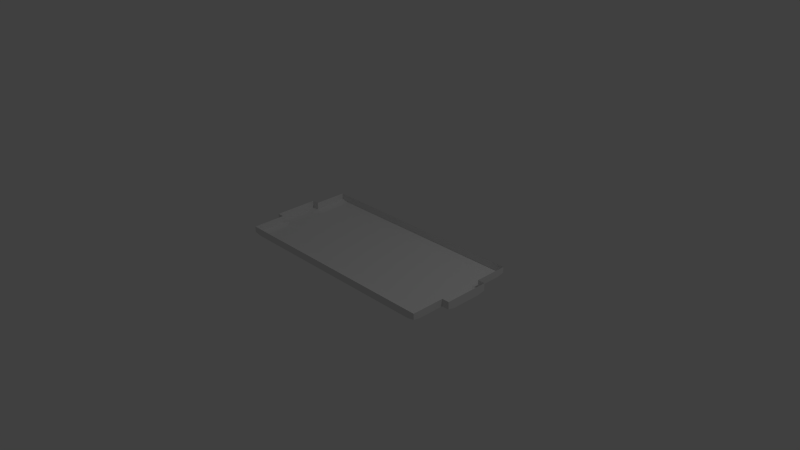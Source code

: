 # Source: field_collision.blend  (saved by Blender 2.76.0; exported with 4.5.12 LTS)
import bpy
from mathutils import Matrix  # noqa: F401  (used for matrix-valued properties, if any)

bpy.ops.wm.read_factory_settings(use_empty=True)
scene = bpy.context.scene
scene.name = 'Scene'

# ---- collections
col_collection_1 = bpy.data.collections.new('Collection 1'); scene.collection.children.link(col_collection_1)

# ---- materials (node trees are filled in below, after node groups)
mat_material = bpy.data.materials.new('Material')
mat_material.alpha_threshold = 0.0
mat_material.use_transparent_shadow = False
mat_material.roughness = 0.5
mat_material.line_color = (0.0, 0.0, 0.0, 1.0)

# ---- material node trees

# ---- world
world_world = bpy.data.worlds.new('World'); scene.world = world_world
world_world.color = (0.05088, 0.05088, 0.05088)
world_world.use_sun_shadow = False
world_world.sun_shadow_jitter_overblur = 0.0
world_world.cycles.sampling_method = 'MANUAL'
world_world.cycles.sample_map_resolution = 256

# ---- cameras
cam_camera = bpy.data.cameras.new('Camera')
cam_camera.clip_end = 100.0
cam_camera.lens = 35.0
cam_camera.sensor_width = 32.0
cam_camera.sensor_height = 18.0
cam_camera.ortho_scale = 7.314
cam_camera.dof.focus_distance = 0.0
cam_camera.dof.aperture_fstop = 128.0

# ---- lights
light_lamp = bpy.data.lights.new('Lamp', 'POINT')
light_lamp.transmission_factor = 0.0
light_lamp.cutoff_distance = 30.0
light_lamp.energy = 100.0
light_lamp.shadow_buffer_clip_start = 1.001
light_lamp.shadow_soft_size = 0.1
light_lamp.shadow_maximum_resolution = 0.006
light_lamp.use_absolute_resolution = True
light_lamp.cycles.use_multiple_importance_sampling = False

# ---- meshes
me_cube = bpy.data.meshes.new('Cube')
me_cube.from_pydata([(1.524, 0.762, 0.04), (1.524, -0.762, 0.04), (-1.524, -0.762, 0.04), (-1.524, 0.762, 0.04), (1.524, 0.762, 0.12), (1.524, -0.762, 0.12), (-1.524, -0.762, 0.12), (-1.524, 0.762, 0.12), (1.524, 0.3048, 0.02), (1.524, 0.3048, 0.12), (-1.524, 0.3048, 0.12), (1.524, -0.3048, 0.02), (1.524, -0.3048, 0.12), (-1.524, -0.3048, 0.02), (-1.524, -0.3048, 0.12), (-1.624, -0.3048, 0.02), (-1.624, 0.3048, 0.02), (-1.624, -0.3048, 0.12), (-1.624, 0.3048, 0.12), (1.624, 0.3048, 0.12), (1.624, 0.3048, 0.02), (1.624, -0.3048, 0.02), (1.624, -0.3048, 0.12), (1.524, -0.6624, 0.02), (-1.524, -0.6624, 0.02), (-1.524, 0.6628, 0.02), (1.524, 0.6628, 0.02), (-1.424, 0.762, 0.02), (-1.424, -0.762, 0.02), (-1.424, -0.6624, 0.0), (-1.424, 0.6628, 0.0), (1.426, 0.762, 0.02), (1.426, -0.762, 0.02), (1.426, -0.6624, 0.0), (1.426, 0.6628, 0.0), (-1.524, -0.2048, 0.0), (-1.624, -0.2048, 0.0), (-1.624, 0.2048, 0.0), (-1.524, 0.2048, 0.0), (-1.424, 0.3048, 0.0), (-1.424, -0.3048, 0.0), (-1.524, 0.3048, 0.02), (1.524, 0.2048, 0.0), (1.424, 0.3048, 0.0), (1.624, 0.2048, 5.96e-08), (1.524, -0.2048, 0.0), (1.624, -0.2048, 5.96e-08), (1.424, -0.3048, 0.0)], [], [(29, 24, 2, 28), (32, 28, 2, 6, 5, 1), (7, 3, 27, 31, 0, 4), (11, 23, 1, 5, 12), (0, 26, 8, 9, 4), (13, 15, 17, 14), (8, 20, 19, 9), (12, 22, 21, 11), (27, 3, 25, 30), (31, 27, 30, 34), (33, 29, 28, 32), (23, 33, 32, 1), (2, 24, 13, 14, 6), (0, 31, 34, 26), (39, 41, 38), (42, 8, 43), (44, 20, 8, 42), (21, 46, 45, 11), (11, 45, 47), (19, 20, 44, 46, 21, 22), (8, 26, 34, 43), (11, 47, 33, 23), (30, 25, 41, 39), (40, 13, 24, 29), (35, 13, 40), (25, 3, 7, 10, 41), (16, 37, 38, 41), (16, 41, 10, 18), (40, 29, 33, 47, 45, 46, 44, 42, 43, 34, 30, 39, 38, 37, 36, 35), (36, 37, 16, 18, 17, 15), (15, 13, 35, 36)])
me_cube.materials.append(mat_material)
me_cube.use_remesh_preserve_volume = False
me_cube.use_remesh_preserve_attributes = False
me_cube.use_mirror_vertex_groups = False
me_cube.update()

# ---- objects
ob_cube = bpy.data.objects.new('Cube', me_cube)
ob_lamp = bpy.data.objects.new('Lamp', light_lamp)
ob_camera = bpy.data.objects.new('Camera', cam_camera)

# ---- transforms, parenting, visibility, modifiers, constraints
ob_cube.location = (0.0, 0.0, 0.0)
ob_cube.lock_rotations_4d = False
ob_cube.empty_display_type = 'ARROWS'
ob_cube.lineart.crease_threshold = 0.0
ob_lamp.location = (4.076, 1.005, 5.904)
ob_lamp.rotation_euler = (0.6503, 0.05522, 1.866)
ob_lamp.lock_rotations_4d = False
ob_lamp.empty_display_type = 'ARROWS'
ob_lamp.color = (0.0, 0.0, 0.0, 0.0)
ob_lamp.lineart.crease_threshold = 0.0
ob_camera.location = (7.481, -6.508, 5.344)
ob_camera.rotation_euler = (1.109, 0.01082, 0.8149)
ob_camera.lock_rotations_4d = False
ob_camera.empty_display_type = 'ARROWS'
ob_camera.color = (0.0, 0.0, 0.0, 0.0)
ob_camera.display_type = 'WIRE'
ob_camera.lineart.crease_threshold = 0.0

# ---- collection membership
col_collection_1.objects.link(ob_cube)
col_collection_1.objects.link(ob_lamp)
col_collection_1.objects.link(ob_camera)

# ---- scene / render settings (as saved in the file)
scene.camera = ob_camera
scene.frame_start = 1; scene.frame_end = 250; scene.frame_set(1)
scene.render.engine = 'BLENDER_EEVEE_NEXT'
scene.render.resolution_percentage = 50
scene.render.dither_intensity = 0.0
scene.cycles.use_denoising = False
scene.cycles.samples = 10
scene.cycles.sampling_pattern = 'TABULATED_SOBOL'
scene.cycles.light_sampling_threshold = 0.0
scene.cycles.use_adaptive_sampling = False
scene.cycles.use_light_tree = False
scene.cycles.blur_glossy = 0.0
scene.cycles.pixel_filter_type = 'GAUSSIAN'
scene.cycles.sample_clamp_indirect = 0.0
scene.view_settings.view_transform = 'Standard'
bpy.context.view_layer.update()

